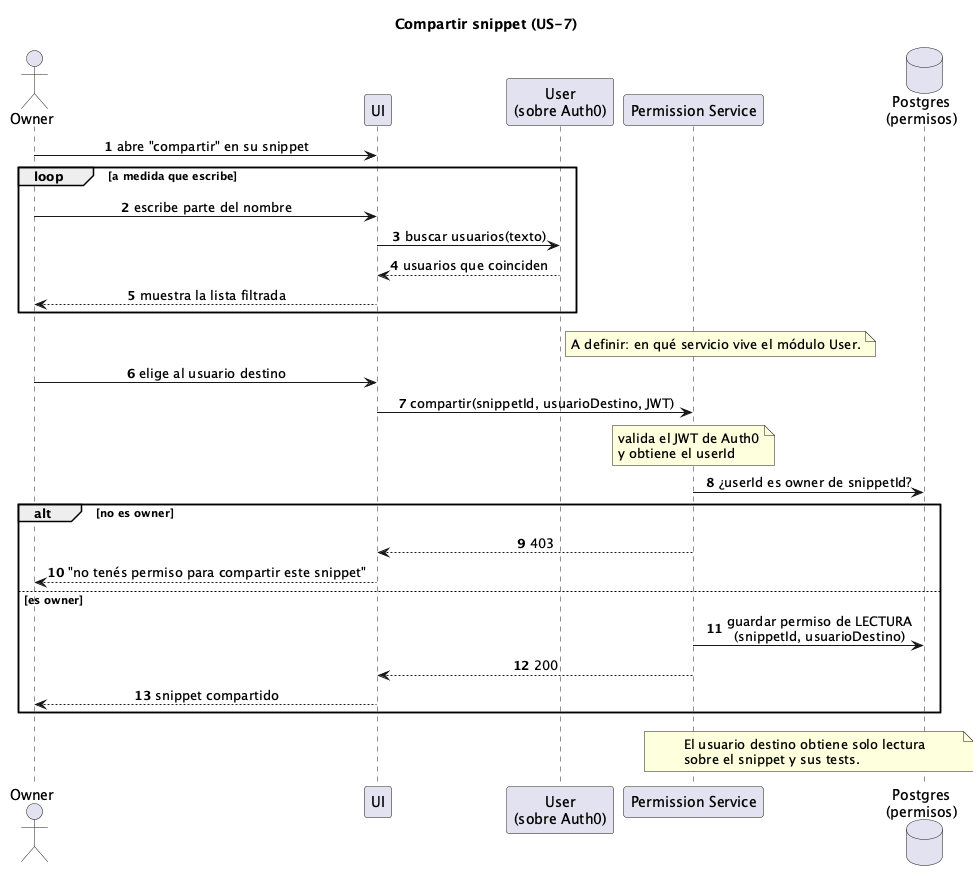

The diagram above was rendered by PlantUML. Its source (embedded in the PNG):
@startuml secuencia-compartir-snippet
' Compartir un snippet con otro usuario (US-7).
' Mensajes a nivel lógico: los contratos HTTP están pendientes (README → Decisiones técnicas).

title Compartir snippet (US-7)
autonumber
skinparam sequenceMessageAlign center

actor "Owner" as Owner
participant UI
participant "User\n(sobre Auth0)" as U
participant "Permission Service" as P
database "Postgres\n(permisos)" as PDB

Owner -> UI : abre "compartir" en su snippet

loop a medida que escribe
  Owner -> UI : escribe parte del nombre
  UI -> U : buscar usuarios(texto)
  U --> UI : usuarios que coinciden
  UI --> Owner : muestra la lista filtrada
end
note right of U
  A definir: en qué servicio vive el módulo User.
end note

Owner -> UI : elige al usuario destino
UI -> P : compartir(snippetId, usuarioDestino, JWT)
note over P : valida el JWT de Auth0\ny obtiene el userId
P -> PDB : ¿userId es owner de snippetId?

alt no es owner
  P --> UI : 403
  UI --> Owner : "no tenés permiso para compartir este snippet"
else es owner
  P -> PDB : guardar permiso de LECTURA\n(snippetId, usuarioDestino)
  P --> UI : 200
  UI --> Owner : snippet compartido
end

note over P, PDB
  El usuario destino obtiene solo lectura
  sobre el snippet y sus tests.
end note
@enduml